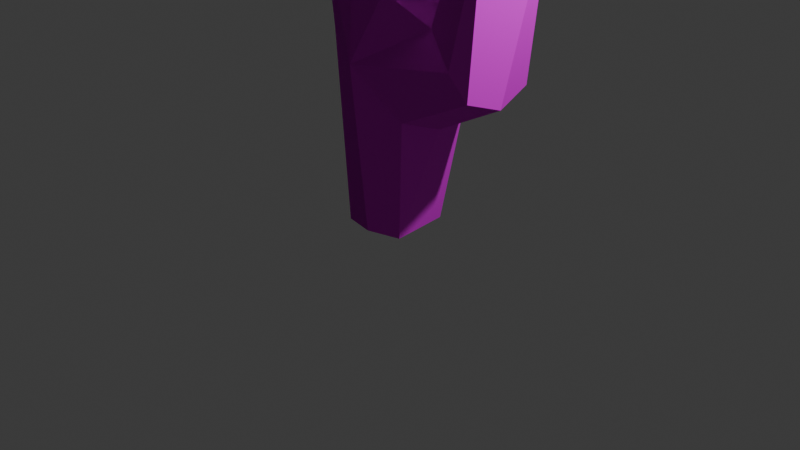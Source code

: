 # Source: cactus.blend  (saved by Blender 4.0.36; exported with 4.5.12 LTS)
import bpy
from mathutils import Matrix  # noqa: F401  (used for matrix-valued properties, if any)

bpy.ops.wm.read_factory_settings(use_empty=True)
scene = bpy.context.scene
scene.name = 'Scene'

# ---- collections
col_collection = bpy.data.collections.new('Collection'); scene.collection.children.link(col_collection)

# ---- images (referenced by path relative to the original .blend; pixels are not part of the script)
import os
ASSET_DIR = os.environ.get("B2B_ASSET_DIR", "")  # directory of the original .blend (textures are referenced by path, not embedded)
HERE = os.path.dirname(os.path.abspath(__file__))  # packed textures are extracted next to this script under _unpacked/

def load_image(name, relpath, width, height, colorspace="sRGB"):
    """Load a texture the original file referenced (path relative to the .blend, or extracted next to this script)."""
    p = next((c for c in (os.path.join(HERE, relpath), os.path.join(ASSET_DIR, relpath)) if relpath and os.path.exists(c)), "")
    if p:
        img = bpy.data.images.load(p, check_existing=True)
        img.name = name
    else:  # same state as the original file: an image datablock whose file is absent (Cycles renders it pink)
        img = bpy.data.images.new(name, width, height)
        img.source = "FILE"
        img.filepath = "//" + (relpath or name)
    img.colorspace_settings.name = colorspace
    return img
img_desert_ground_png = load_image('desert_ground.png', 'desert_ground.png', 1024, 1024, 'sRGB')
img_default_n_png = load_image('default_n.png', 'default_n.png', 1024, 1024, 'Non-Color')
img_default_m_png = load_image('default_m.png', 'default_m.png', 1024, 1024, 'sRGB')

# ---- materials (node trees are filled in below, after node groups)
mat_desert_ground = bpy.data.materials.new('desert_ground')
mat_desert_ground.use_transparent_shadow = False

# ---- material node trees
mat_desert_ground.use_nodes = True; mat_desert_ground.node_tree.nodes.clear()
_N = mat_desert_ground.node_tree.nodes; _L = mat_desert_ground.node_tree.links
n0 = _N.new('ShaderNodeTexImage'); n0.name = 'Image Texture'; n0.location = (-528, 328)
n0.image = img_desert_ground_png
n1 = _N.new('ShaderNodeTexImage'); n1.name = 'Image Texture.001'; n1.location = (-507, 33)
n1.image = img_default_n_png
n2 = _N.new('ShaderNodeSeparateXYZ'); n2.name = 'Separate XYZ'; n2.location = (-214, -143)
n3 = _N.new('ShaderNodeTexImage'); n3.name = 'Image Texture.002'; n3.location = (-520, -263)
n3.image = img_default_m_png
n4 = _N.new('ShaderNodeOutputMaterial'); n4.name = 'Material Output'; n4.location = (408, 311)
n5 = _N.new('ShaderNodeBsdfPrincipled'); n5.name = 'Principled BSDF'; n5.location = (103, 244)
n5.inputs[3].default_value = 1.45
n6 = _N.new('ShaderNodeNormalMap'); n6.name = 'Normal Map'; n6.location = (-191, 43)
_L.new(n5.outputs[0], n4.inputs[0])
_L.new(n0.outputs[0], n5.inputs[0])
_L.new(n3.outputs[0], n2.inputs[0])
_L.new(n2.outputs[2], n5.inputs[27])
_L.new(n1.outputs[0], n6.inputs[1])
_L.new(n6.outputs[0], n5.inputs[5])
_L.new(n2.outputs[0], n5.inputs[2])
_L.new(n2.outputs[1], n5.inputs[1])
n4.is_active_output = True

# ---- world
world_world = bpy.data.worlds.new('World'); scene.world = world_world
world_world.use_nodes = True; world_world.node_tree.nodes.clear()
_N = world_world.node_tree.nodes; _L = world_world.node_tree.links
n0 = _N.new('ShaderNodeOutputWorld'); n0.name = 'World Output'; n0.location = (300, 300)
n1 = _N.new('ShaderNodeBackground'); n1.name = 'Background'; n1.location = (10, 300)
n1.inputs[0].default_value = (0.05088, 0.05088, 0.05088, 1.0)
_L.new(n1.outputs[0], n0.inputs[0])
n0.is_active_output = True
world_world.color = (0.05088, 0.05088, 0.05088)
world_world.use_sun_shadow = False
world_world.sun_shadow_jitter_overblur = 0.0

# ---- cameras
cam_camera = bpy.data.cameras.new('Camera')
cam_camera.clip_end = 100.0
cam_camera.ortho_scale = 7.314

# ---- lights
light_light = bpy.data.lights.new('Light', 'POINT')
light_light.transmission_factor = 0.0
light_light.use_soft_falloff = False
light_light.energy = 1000.0
light_light.shadow_soft_size = 0.1
light_light.shadow_maximum_resolution = 0.006
light_light.use_absolute_resolution = True

# ---- meshes
me_cube_001 = bpy.data.meshes.new('Cube.001')
me_cube_001.from_pydata([(-0.3186, 0.486, 1.952), (-0.3186, 0.486, 1.952), (-0.3186, 0.486, 1.952), (-0.3186, 0.486, 1.952), (0.3572, -0.5211, 2.487), (0.3572, -0.5211, 2.487), (0.3572, -0.5211, 2.487), (0.3572, -0.5211, 2.487), (0.3259, -0.3056, -0.0002487), (0.3259, -0.3056, -0.0002487), (0.3259, -0.3056, -0.0002487), (0.3528, 0.4972, 2.487), (0.3528, 0.4972, 2.487), (0.3528, 0.4972, 2.487), (0.3528, 0.4972, 2.487), (0.3528, 0.4972, 2.487), (0.7627, 0.3607, 2.183), (0.7627, 0.3607, 2.183), (0.7627, 0.3607, 2.183), (0.7627, 0.3607, 2.183), (0.7627, 0.3607, 2.183), (0.7905, -0.3649, 2.22), (0.7905, -0.3649, 2.22), (0.7905, -0.3649, 2.22), (0.7905, -0.3649, 2.22), (0.7905, -0.3649, 2.22), (0.7905, -0.3649, 2.22), (1.253, 0.3846, 1.652), (1.253, 0.3846, 1.652), (1.253, 0.3846, 1.652), (1.253, 0.3846, 1.652), (1.253, 0.3846, 1.652), (1.255, -0.3857, 1.653), (1.255, -0.3857, 1.653), (1.255, -0.3857, 1.653), (1.255, -0.3857, 1.653), (1.255, -0.3857, 1.653), (-0.6003, -0.4117, 3.198), (-0.6003, -0.4117, 3.198), (-0.6003, -0.4117, 3.198), (-0.6003, -0.4117, 3.198), (-0.6003, -0.4117, 3.198), (-0.6003, -0.4117, 3.198), (-0.4878, -0.3954, 4.341), (-0.4878, -0.3954, 4.341), (-0.4878, -0.3954, 4.341), (-0.4878, -0.3954, 4.341), (-0.4878, -0.3954, 4.341), (-0.59, 0.3888, 4.2), (-0.59, 0.3888, 4.2), (-0.59, 0.3888, 4.2), (-0.59, 0.3888, 4.2), (-0.59, 0.3888, 4.2), (-0.59, 0.3888, 4.2), (0.4533, -0.3954, 1.262), (0.4533, -0.3954, 1.262), (0.4533, -0.3954, 1.262), (0.4533, -0.3954, 1.262), (0.4262, 0.477, 1.262), (0.4262, 0.477, 1.262), (0.4262, 0.477, 1.262), (0.4262, 0.477, 1.262), (0.276, -0.6313, 5.603), (0.276, -0.6313, 5.603), (0.276, -0.6313, 5.603), (0.276, -0.6313, 5.603), (-1.334, -0.3627, 4.233), (-1.334, -0.3627, 4.233), (-1.334, -0.3627, 4.233), (-1.334, -0.3627, 4.233), (-1.334, -0.3627, 4.233), (-1.64, -0.3619, 3.486), (-1.64, -0.3619, 3.486), (-1.64, -0.3619, 3.486), (-1.64, -0.3619, 3.486), (-1.64, -0.3619, 3.486), (-1.64, -0.3619, 3.486), (-1.797, -0.3503, 4.914), (-1.797, -0.3503, 4.914), (-1.797, -0.3503, 4.914), (-1.797, -0.3503, 4.914), (-1.797, -0.3503, 4.914), (-1.797, -0.3503, 4.914), (-1.566, -0.2792, 4.916), (-1.566, -0.2792, 4.916), (-1.566, -0.2792, 4.916), (-0.4782, -0.02629, 2.168), (-0.4782, -0.02629, 2.168), (-0.4782, -0.02629, 2.168), (-0.4782, -0.02629, 2.168), (-0.335, 0.3734, -0.005334), (-0.335, 0.3734, -0.005334), (-0.335, 0.3734, -0.005334), (-0.3525, -0.4845, 2.034), (-0.3525, -0.4845, 2.034), (-0.3525, -0.4845, 2.034), (-0.3525, -0.4845, 2.034), (-0.4234, 0.06539, -0.00925), (-0.4234, 0.06539, -0.00925), (0.03405, -0.6459, 1.785), (0.03405, -0.6459, 1.785), (0.03405, -0.6459, 1.785), (0.03405, -0.6459, 1.785), (0.03405, -0.6459, 1.785), (0.03405, -0.6459, 1.785), (0.03405, -0.6459, 1.785), (0.03405, -0.6459, 1.785), (0.03405, -0.6459, 1.785), (0.6262, -0.01679, 2.326), (0.6262, -0.01679, 2.326), (0.6262, -0.01679, 2.326), (0.6262, -0.01679, 2.326), (0.6262, -0.01679, 2.326), (0.6262, -0.01679, 2.326), (0.2547, 0.3309, -2.142e-07), (0.2547, 0.3309, -2.142e-07), (-0.6215, 0.4073, 3.231), (-0.6215, 0.4073, 3.231), (-0.6215, 0.4073, 3.231), (-0.6215, 0.4073, 3.231), (-0.6215, 0.4073, 3.231), (0.8068, 0.01752, 2.458), (0.8068, 0.01752, 2.458), (0.8068, 0.01752, 2.458), (0.8068, 0.01752, 2.458), (0.8068, 0.01752, 2.458), (0.8068, 0.01752, 2.458), (1.297, 0.0005027, 1.517), (1.297, 0.0005027, 1.517), (1.297, 0.0005027, 1.517), (1.297, 0.0005027, 1.517), (1.131, -0.4982, 1.934), (1.131, -0.4982, 1.934), (1.131, -0.4982, 1.934), (1.131, -0.4982, 1.934), (1.344, -0.1063, 3.516), (1.344, -0.1063, 3.516), (1.344, -0.1063, 3.516), (1.344, -0.1063, 3.516), (1.344, -0.1063, 3.516), (1.523, -0.5369, 3.39), (1.523, -0.5369, 3.39), (1.523, -0.5369, 3.39), (1.523, -0.5369, 3.39), (1.523, -0.5369, 3.39), (1.363, 0.3069, 3.374), (1.363, 0.3069, 3.374), (1.363, 0.3069, 3.374), (1.363, 0.3069, 3.374), (1.363, 0.3069, 3.374), (1.363, 0.3069, 3.374), (1.619, 0.1536, 3.383), (1.619, 0.1536, 3.383), (1.619, 0.1536, 3.383), (1.619, 0.1536, 3.383), (1.619, 0.1536, 3.383), (1.263, -0.4784, 3.332), (1.263, -0.4784, 3.332), (1.263, -0.4784, 3.332), (1.263, -0.4784, 3.332), (-0.7045, 0.0513, 3.159), (-0.7045, 0.0513, 3.159), (-0.7045, 0.0513, 3.159), (-0.7045, 0.0513, 3.159), (-0.7045, 0.0513, 3.159), (-0.3461, -0.3478, -0.003848), (-0.3461, -0.3478, -0.003848), (-0.02888, -0.4006, -0.006004), (-0.02888, -0.4006, -0.006004), (-1.435, 0.4897, 3.748), (-1.435, 0.4897, 3.748), (-1.435, 0.4897, 3.748), (-1.435, 0.4897, 3.748), (-1.435, 0.4897, 3.748), (-1.435, 0.4897, 3.748), (-0.5988, 0.02206, 4.339), (-0.5988, 0.02206, 4.339), (-0.5988, 0.02206, 4.339), (-0.5988, 0.02206, 4.339), (-0.5988, 0.02206, 4.339), (0.5489, 1.461e-08, 1.126), (0.5489, 1.461e-08, 1.126), (0.5489, 1.461e-08, 1.126), (0.5489, 1.461e-08, 1.126), (-0.2815, 0.1875, 5.9), (-0.2815, 0.1875, 5.9), (-0.2815, 0.1875, 5.9), (-0.2815, 0.1875, 5.9), (-0.2815, 0.1875, 5.9), (-0.2815, 0.1875, 5.9), (-0.03194, -0.5039, 3.954), (-0.03194, -0.5039, 3.954), (-0.03194, -0.5039, 3.954), (-0.03194, -0.5039, 3.954), (-0.03194, -0.5039, 3.954), (-0.03194, -0.5039, 3.954), (-0.02952, 0.0187, 6.156), (-0.02952, 0.0187, 6.156), (-0.02952, 0.0187, 6.156), (-0.02952, 0.0187, 6.156), (-0.02952, 0.0187, 6.156), (0.3807, -0.2603, 5.747), (0.3807, -0.2603, 5.747), (0.3807, -0.2603, 5.747), (0.3807, -0.2603, 5.747), (-0.127, -0.7327, 6.021), (-0.127, -0.7327, 6.021), (-0.127, -0.7327, 6.021), (-0.127, -0.7327, 6.021), (-0.127, -0.7327, 6.021), (-0.3685, -0.5991, 6.013), (-0.3685, -0.5991, 6.013), (-0.3685, -0.5991, 6.013), (-0.3685, -0.5991, 6.013), (-0.3685, -0.5991, 6.013), (0.2815, 0.1082, 5.564), (0.2815, 0.1082, 5.564), (0.2815, 0.1082, 5.564), (0.2815, 0.1082, 5.564), (0.2815, 0.1082, 5.564), (-0.9326, -0.3154, 4.143), (-0.9326, -0.3154, 4.143), (-0.9326, -0.3154, 4.143), (-0.9326, -0.3154, 4.143), (-0.9326, -0.3154, 4.143), (-1.652, 0.2604, 3.41), (-1.652, 0.2604, 3.41), (-1.652, 0.2604, 3.41), (-1.652, 0.2604, 3.41), (-1.822, 0.2878, 3.676), (-1.822, 0.2878, 3.676), (-1.822, 0.2878, 3.676), (-1.822, 0.2878, 3.676), (-1.822, 0.2878, 3.676), (-0.01008, 0.4956, 3.692), (-0.01008, 0.4956, 3.692), (-0.01008, 0.4956, 3.692), (-0.01008, 0.4956, 3.692), (-0.01008, 0.4956, 3.692), (-0.01008, 0.4956, 3.692), (-0.01008, 0.4956, 3.692), (-1.388, -0.4907, 3.69), (-1.388, -0.4907, 3.69), (-1.388, -0.4907, 3.69), (-1.388, -0.4907, 3.69), (-1.388, -0.4907, 3.69), (-1.388, -0.4907, 3.69), (-1.578, 0.3192, 5.022), (-1.578, 0.3192, 5.022), (-1.578, 0.3192, 5.022), (-1.578, 0.3192, 5.022), (-1.578, 0.3192, 5.022), (-1.578, 0.3192, 5.022), (-1.861, 0.354, 4.924), (-1.861, 0.354, 4.924), (-1.861, 0.354, 4.924), (-1.861, 0.354, 4.924), (-1.705, 0.4955, 4.924), (-1.705, 0.4955, 4.924), (-1.705, 0.4955, 4.924), (-1.705, 0.4955, 4.924), (-1.35, 0.3803, 4.199), (-1.35, 0.3803, 4.199), (-1.35, 0.3803, 4.199), (-1.35, 0.3803, 4.199), (-1.35, 0.3803, 4.199), (1.146, 0.4976, 1.935), (1.146, 0.4976, 1.935), (1.146, 0.4976, 1.935), (1.146, 0.4976, 1.935), (0.04574, 0.6187, 1.766), (0.04574, 0.6187, 1.766), (0.04574, 0.6187, 1.766), (0.04574, 0.6187, 1.766), (0.04574, 0.6187, 1.766), (0.04574, 0.6187, 1.766)], [], [(270, 91, 2), (95, 99, 38), (31, 154, 129), (14, 111, 20), (109, 22, 126), (30, 269, 150), (114, 92, 272), (114, 272, 58), (143, 152, 139), (124, 146, 16), (122, 157, 135), (149, 153, 29), (12, 275, 238), (48, 175, 184), (179, 221, 45), (178, 49, 220), (63, 208, 195), (240, 217, 13), (235, 50, 187), (200, 202, 218), (214, 207, 197), (205, 213, 44), (216, 189, 198), (242, 76, 41), (51, 171, 261), (245, 224, 67), (72, 231, 225), (162, 74, 226), (164, 228, 119), (260, 250, 264), (83, 249, 81), (77, 253, 229), (115, 61, 183), (115, 183, 10), (165, 93, 86), (165, 86, 97), (182, 57, 9), (90, 98, 87), (90, 87, 0), (144, 36, 130), (144, 130, 155), (8, 55, 106), (8, 106, 168), (166, 167, 100), (166, 100, 96), (274, 11, 19), (274, 19, 268), (6, 26, 110), (108, 125, 17), (27, 59, 273), (27, 273, 267), (158, 23, 131), (158, 131, 140), (18, 147, 266), (137, 159, 141), (148, 138, 151), (121, 21, 156), (123, 136, 145), (65, 7, 113), (65, 113, 204), (134, 35, 142), (219, 203, 112), (219, 112, 15), (3, 118, 234), (3, 234, 271), (34, 56, 180), (34, 180, 127), (28, 128, 181), (28, 181, 60), (160, 88, 94), (160, 94, 37), (161, 116, 1), (161, 1, 89), (262, 66, 223), (262, 223, 53), (43, 211, 177), (176, 210, 185), (62, 193, 102), (62, 102, 4), (40, 101, 191), (209, 64, 201), (209, 201, 199), (190, 206, 46), (120, 172, 236), (237, 173, 52), (215, 239, 188), (196, 186, 212), (243, 192, 47), (243, 47, 222), (241, 79, 73), (24, 103, 132), (25, 5, 107), (104, 54, 32), (133, 105, 33), (42, 194, 244), (227, 233, 170), (227, 170, 117), (230, 71, 78), (39, 75, 163), (257, 169, 232), (257, 232, 254), (174, 259, 263), (84, 82, 246), (84, 246, 68), (248, 258, 256), (247, 255, 80), (70, 265, 252), (69, 251, 85)])
me_cube_001.polygons.foreach_set('use_smooth', [0, 0, 0, 0, 0, 0, 1, 1, 0, 0, 0, 0, 0, 0, 0, 0, 0, 0, 0, 0, 0, 0, 0, 0, 0, 0, 0, 0, 0, 0, 1, 0, 1, 1, 1, 1, 0, 1, 1, 1, 1, 1, 1, 1, 1, 1, 1, 0, 0, 1, 1, 1, 1, 0, 0, 0, 0, 0, 1, 1, 0, 1, 1, 1, 1, 1, 1, 1, 1, 1, 1, 1, 1, 1, 1, 0, 0, 1, 1, 0, 1, 1, 0, 0, 0, 0, 0, 1, 1, 0, 0, 0, 0, 0, 0, 1, 1, 0, 0, 1, 1, 0, 1, 1, 0, 0, 0, 0])
_uv = me_cube_001.uv_layers.new(name='UVMap')
_uv.uv.foreach_set('vector', [0.1222, 0.4138, 0.1222, 0.4138, 0.1222, 0.4138, 0.1222, 0.4138, 0.1222, 0.4138, 0.1222, 0.4138, 0.1222, 0.4138, 0.1222, 0.4138, 0.1222, 0.4138, 0.1222, 0.4138, 0.1222, 0.4138, 0.1222, 0.4138, 0.1222, 0.4138, 0.1222, 0.4138, 0.1222, 0.4138, 0.1222, 0.4138, 0.1222, 0.4138, 0.1222, 0.4138, 0.1222, 0.4138, 0.1222, 0.4138, 0.1222, 0.4138, 0.1222, 0.4138, 0.1222, 0.4138, 0.1222, 0.4138, 0.1222, 0.4138, 0.1222, 0.4138, 0.1222, 0.4138, 0.1222, 0.4138, 0.1222, 0.4138, 0.1222, 0.4138, 0.1222, 0.4138, 0.1222, 0.4138, 0.1222, 0.4138, 0.1222, 0.4138, 0.1222, 0.4138, 0.1222, 0.4138, 0.1222, 0.4138, 0.1222, 0.4138, 0.1222, 0.4138, 0.1222, 0.4138, 0.1222, 0.4138, 0.1222, 0.4138, 0.1222, 0.4138, 0.1222, 0.4138, 0.1222, 0.4138, 0.1222, 0.4138, 0.1222, 0.4138, 0.1222, 0.4138, 0.1222, 0.4138, 0.1222, 0.4138, 0.1222, 0.4138, 0.1222, 0.4138, 0.1222, 0.4138, 0.1222, 0.4138, 0.1222, 0.4138, 0.1222, 0.4138, 0.1222, 0.4138, 0.1222, 0.4138, 0.1222, 0.4138, 0.1222, 0.4138, 0.1222, 0.4138, 0.1222, 0.4138, 0.1222, 0.4138, 0.1222, 0.4138, 0.1222, 0.4138, 0.1222, 0.4138, 0.1222, 0.4138, 0.1222, 0.4138, 0.1222, 0.4138, 0.1222, 0.4138, 0.1222, 0.4138, 0.1222, 0.4138, 0.1222, 0.4138, 0.1222, 0.4138, 0.1222, 0.4138, 0.1222, 0.4138, 0.1222, 0.4138, 0.1222, 0.4138, 0.1222, 0.4138, 0.1222, 0.4138, 0.1222, 0.4138, 0.1222, 0.4138, 0.1222, 0.4138, 0.1222, 0.4138, 0.1222, 0.4138, 0.1222, 0.4138, 0.1222, 0.4138, 0.1222, 0.4138, 0.1222, 0.4138, 0.1222, 0.4138, 0.1222, 0.4138, 0.1222, 0.4138, 0.1222, 0.4138, 0.1222, 0.4138, 0.1222, 0.4138, 0.1222, 0.4138, 0.1222, 0.4138, 0.1222, 0.4138, 0.1222, 0.4138, 0.1222, 0.4138, 0.1222, 0.4138, 0.1222, 0.4138, 0.1222, 0.4138, 0.1222, 0.4138, 0.1222, 0.4138, 0.1222, 0.4138, 0.1222, 0.4138, 0.1222, 0.4138, 0.1222, 0.4138, 0.1222, 0.4138, 0.1222, 0.4138, 0.1222, 0.4138, 0.1222, 0.4138, 0.1222, 0.4138, 0.1222, 0.4138, 0.1222, 0.4138, 0.1222, 0.4138, 0.1222, 0.4138, 0.1222, 0.4138, 0.1222, 0.4138, 0.1222, 0.4138, 0.1222, 0.4138, 0.1222, 0.4138, 0.1222, 0.4138, 0.1222, 0.4138, 0.1222, 0.4138, 0.1222, 0.4138, 0.1222, 0.4138, 0.1222, 0.4138, 0.1222, 0.4138, 0.1222, 0.4138, 0.1222, 0.4138, 0.1222, 0.4138, 0.1222, 0.4138, 0.1222, 0.4138, 0.1222, 0.4138, 0.1222, 0.4138, 0.1222, 0.4138, 0.1222, 0.4138, 0.1222, 0.4138, 0.1222, 0.4138, 0.1222, 0.4138, 0.1222, 0.4138, 0.1222, 0.4138, 0.1222, 0.4138, 0.1222, 0.4138, 0.1222, 0.4138, 0.1222, 0.4138, 0.1222, 0.4138, 0.1222, 0.4138, 0.1222, 0.4138, 0.1222, 0.4138, 0.1222, 0.4138, 0.1222, 0.4138, 0.1222, 0.4138, 0.1222, 0.4138, 0.1222, 0.4138, 0.1222, 0.4138, 0.1222, 0.4138, 0.1222, 0.4138, 0.1222, 0.4138, 0.1222, 0.4138, 0.1222, 0.4138, 0.1222, 0.4138, 0.1222, 0.4138, 0.1222, 0.4138, 0.1222, 0.4138, 0.1222, 0.4138, 0.1222, 0.4138, 0.1222, 0.4138, 0.1222, 0.4138, 0.1222, 0.4138, 0.1222, 0.4138, 0.1222, 0.4138, 0.1222, 0.4138, 0.1222, 0.4138, 0.1222, 0.4138, 0.1222, 0.4138, 0.1222, 0.4138, 0.1222, 0.4138, 0.1222, 0.4138, 0.1222, 0.4138, 0.1222, 0.4138, 0.1222, 0.4138, 0.1222, 0.4138, 0.1222, 0.4138, 0.1222, 0.4138, 0.1222, 0.4138, 0.1222, 0.4138, 0.1222, 0.4138, 0.1222, 0.4138, 0.1222, 0.4138, 0.1222, 0.4138, 0.1222, 0.4138, 0.1222, 0.4138, 0.1222, 0.4138, 0.1222, 0.4138, 0.1222, 0.4138, 0.1222, 0.4138, 0.1222, 0.4138, 0.1222, 0.4138, 0.1222, 0.4138, 0.1222, 0.4138, 0.1222, 0.4138, 0.1222, 0.4138, 0.1222, 0.4138, 0.1222, 0.4138, 0.1222, 0.4138, 0.1222, 0.4138, 0.1222, 0.4138, 0.1222, 0.4138, 0.1222, 0.4138, 0.1222, 0.4138, 0.1222, 0.4138, 0.1222, 0.4138, 0.1222, 0.4138, 0.1222, 0.4138, 0.1222, 0.4138, 0.1222, 0.4138, 0.1222, 0.4138, 0.1222, 0.4138, 0.1222, 0.4138, 0.1222, 0.4138, 0.1222, 0.4138, 0.1222, 0.4138, 0.1222, 0.4138, 0.1222, 0.4138, 0.1222, 0.4138, 0.1222, 0.4138, 0.1222, 0.4138, 0.1222, 0.4138, 0.1222, 0.4138, 0.1222, 0.4138, 0.1222, 0.4138, 0.1222, 0.4138, 0.1222, 0.4138, 0.1222, 0.4138, 0.1222, 0.4138, 0.1222, 0.4138, 0.1222, 0.4138, 0.1222, 0.4138, 0.1222, 0.4138, 0.1222, 0.4138, 0.1222, 0.4138, 0.1222, 0.4138, 0.1222, 0.4138, 0.1222, 0.4138, 0.1222, 0.4138, 0.1222, 0.4138, 0.1222, 0.4138, 0.1222, 0.4138, 0.1222, 0.4138, 0.1222, 0.4138, 0.1222, 0.4138, 0.1222, 0.4138, 0.1222, 0.4138, 0.1222, 0.4138, 0.1222, 0.4138, 0.1222, 0.4138, 0.1222, 0.4138, 0.1222, 0.4138, 0.1222, 0.4138, 0.1222, 0.4138, 0.1222, 0.4138, 0.1222, 0.4138, 0.1222, 0.4138, 0.1222, 0.4138, 0.1222, 0.4138, 0.1222, 0.4138, 0.1222, 0.4138, 0.1222, 0.4138, 0.1222, 0.4138, 0.1222, 0.4138, 0.1222, 0.4138, 0.1222, 0.4138, 0.1222, 0.4138, 0.1222, 0.4138, 0.1222, 0.4138, 0.1222, 0.4138, 0.1222, 0.4138, 0.1222, 0.4138, 0.1222, 0.4138, 0.1222, 0.4138, 0.1222, 0.4138, 0.1222, 0.4138, 0.1222, 0.4138, 0.1222, 0.4138, 0.1222, 0.4138, 0.1222, 0.4138, 0.1222, 0.4138, 0.1222, 0.4138, 0.1222, 0.4138, 0.1222, 0.4138, 0.1222, 0.4138, 0.1222, 0.4138, 0.1222, 0.4138, 0.1222, 0.4138, 0.1222, 0.4138, 0.1222, 0.4138, 0.1222, 0.4138, 0.1222, 0.4138, 0.1222, 0.4138, 0.1222, 0.4138, 0.1222, 0.4138, 0.1222, 0.4138, 0.1222, 0.4138, 0.1222, 0.4138, 0.1222, 0.4138, 0.1222, 0.4138, 0.1222, 0.4138, 0.1222, 0.4138, 0.1222, 0.4138, 0.1222, 0.4138, 0.1222, 0.4138, 0.1222, 0.4138, 0.1222, 0.4138, 0.1222, 0.4138, 0.1222, 0.4138, 0.1222, 0.4138, 0.1222, 0.4138, 0.1222, 0.4138, 0.1222, 0.4138, 0.1222, 0.4138, 0.1222, 0.4138])
me_cube_001.materials.append(mat_desert_ground)
me_cube_001.update()
me_cube_001.normals_split_custom_set([tuple(v) for v in zip(*[iter([-0.3644, 0.9299, -0.05044, -0.3644, 0.9299, -0.05044, -0.3644, 0.9299, -0.05044, -0.4003, -0.9159, -0.02795, -0.4003, -0.9159, -0.02795, -0.4003, -0.9159, -0.02795, 0.968, 0.1734, -0.1814, 0.968, 0.1734, -0.1814, 0.968, 0.1734, -0.1814, 0.6101, 0.07701, 0.7886, 0.6101, 0.07701, 0.7886, 0.6101, 0.07701, 0.7886, -0.4694, -0.4514, 0.7589, -0.4694, -0.4514, 0.7589, -0.4694, -0.4514, 0.7589, 0.7083, 0.7058, -0.01339, 0.7083, 0.7058, -0.01339, 0.7083, 0.7058, -0.01339, 0.111, 0.9829, -0.147, 0.111, 0.9829, -0.147, 0.111, 0.9829, -0.147, 0.111, 0.9829, -0.147, 0.111, 0.9829, -0.147, 0.111, 0.9829, -0.147, 0.4771, -0.05799, 0.8769, 0.4771, -0.05799, 0.8769, 0.4771, -0.05799, 0.8769, -0.861, 0.2456, 0.4453, -0.861, 0.2456, 0.4453, -0.861, 0.2456, 0.4453, -0.8926, -0.0269, 0.4501, -0.8926, -0.0269, 0.4501, -0.8926, -0.0269, 0.4501, 0.5138, 0.8579, 0.005905, 0.5138, 0.8579, 0.005905, 0.5138, 0.8579, 0.005905, 0.2237, 0.9722, 0.0686, 0.2237, 0.9722, 0.0686, 0.2237, 0.9722, 0.0686, -0.9774, 0.09532, 0.1885, -0.9774, 0.09532, 0.1885, -0.9774, 0.09532, 0.1885, -0.4204, -0.1065, 0.901, -0.4204, -0.1065, 0.901, -0.4204, -0.1065, 0.901, -0.678, 0.2755, 0.6815, -0.678, 0.2755, 0.6815, -0.678, 0.2755, 0.6815, 0.1413, -0.9846, -0.1025, 0.1413, -0.9846, -0.1025, 0.1413, -0.9846, -0.1025, 0.4074, 0.9048, 0.1238, 0.4074, 0.9048, 0.1238, 0.4074, 0.9048, 0.1238, -0.06898, 0.9892, 0.1296, -0.06898, 0.9892, 0.1296, -0.06898, 0.9892, 0.1296, 0.7661, 0.4393, 0.4691, 0.7661, 0.4393, 0.4691, 0.7661, 0.4393, 0.4691, -0.123, -0.1596, 0.9795, -0.123, -0.1596, 0.9795, -0.123, -0.1596, 0.9795, -0.4808, -0.8739, -0.0722, -0.4808, -0.8739, -0.0722, -0.4808, -0.8739, -0.0722, 0.3048, 0.9049, 0.2971, 0.3048, 0.9049, 0.2971, 0.3048, 0.9049, 0.2971, -0.151, -0.9095, -0.3874, -0.151, -0.9095, -0.3874, -0.151, -0.9095, -0.3874, -0.01101, 0.9713, 0.2375, -0.01101, 0.9713, 0.2375, -0.01101, 0.9713, 0.2375, 0.1607, -0.9641, 0.2113, 0.1607, -0.9641, 0.2113, 0.1607, -0.9641, 0.2113, -0.8434, -0.08032, -0.5313, -0.8434, -0.08032, -0.5313, -0.8434, -0.08032, -0.5313, -0.2792, -0.122, -0.9524, -0.2792, -0.122, -0.9524, -0.2792, -0.122, -0.9524, -0.1993, 0.238, -0.9506, -0.1993, 0.238, -0.9506, -0.1993, 0.238, -0.9506, 0.7146, 0.6545, 0.2468, 0.7146, 0.6545, 0.2468, 0.7146, 0.6545, 0.2468, 0.04373, -0.1739, 0.9838, 0.04373, -0.1739, 0.9838, 0.04373, -0.1739, 0.9838, -0.9956, -0.08951, -0.02653, -0.9956, -0.08951, -0.02653, -0.9956, -0.08951, -0.02653, 0.9619, 0.1914, -0.1951, 0.9619, 0.1914, -0.1951, 0.9619, 0.1914, -0.1951, 0.9619, 0.1914, -0.1951, 0.9619, 0.1914, -0.1951, 0.9619, 0.1914, -0.1951, -0.9744, -0.2231, -0.0263, -0.9744, -0.2231, -0.0263, -0.9744, -0.2231, -0.0263, -0.9744, -0.2231, -0.0263, -0.9744, -0.2231, -0.0263, -0.9744, -0.2231, -0.0263, 0.9556, -0.2711, -0.1157, 0.9556, -0.2711, -0.1157, 0.9556, -0.2711, -0.1157, -0.9579, 0.2869, -0.0104, -0.9579, 0.2869, -0.0104, -0.9579, 0.2869, -0.0104, -0.9579, 0.2869, -0.0104, -0.9579, 0.2869, -0.0104, -0.9579, 0.2869, -0.0104, 0.9763, -0.1457, -0.1599, 0.9763, -0.1457, -0.1599, 0.9763, -0.1457, -0.1599, 0.9763, -0.1457, -0.1599, 0.9763, -0.1457, -0.1599, 0.9763, -0.1457, -0.1599, 0.3346, -0.9342, -0.1234, 0.3346, -0.9343, -0.1234, 0.3346, -0.9343, -0.1234, 0.3346, -0.9342, -0.1234, 0.3346, -0.9343, -0.1234, 0.3346, -0.9343, -0.1234, -0.319, -0.9435, -0.0894, -0.319, -0.9435, -0.0894, -0.319, -0.9435, -0.08941, -0.319, -0.9435, -0.0894, -0.319, -0.9435, -0.08941, -0.319, -0.9435, -0.08941, 0.1852, 0.9458, 0.2669, 0.1852, 0.9458, 0.2669, 0.1852, 0.9458, 0.2669, 0.1852, 0.9458, 0.2669, 0.1852, 0.9458, 0.2669, 0.1852, 0.9458, 0.2669, 0.5267, -0.008971, 0.85, 0.5267, -0.008971, 0.85, 0.5267, -0.008971, 0.85, -0.579, 0.4627, 0.6713, -0.579, 0.4627, 0.6713, -0.579, 0.4627, 0.6713, 0.1671, 0.9637, -0.2081, 0.1671, 0.9637, -0.2081, 0.1671, 0.9637, -0.2081, 0.1671, 0.9637, -0.2081, 0.1671, 0.9637, -0.2081, 0.1671, 0.9637, -0.2081, -0.2898, -0.9562, 0.0409, -0.2898, -0.9562, 0.0409, -0.2898, -0.9562, 0.0409, -0.2898, -0.9562, 0.0409, -0.2898, -0.9562, 0.0409, -0.2898, -0.9562, 0.0409, -0.2367, 0.9579, 0.1627, -0.2367, 0.9579, 0.1627, -0.2367, 0.9579, 0.1627, -0.2808, -0.3751, 0.8834, -0.2808, -0.3751, 0.8834, -0.2808, -0.3751, 0.8834, 0.1534, 0.3148, 0.9367, 0.1534, 0.3148, 0.9367, 0.1534, 0.3148, 0.9367, -0.9106, -0.1893, 0.3673, -0.9106, -0.1893, 0.3673, -0.9106, -0.1893, 0.3673, -0.8643, 0.1988, 0.4621, -0.8643, 0.1988, 0.4621, -0.8643, 0.1988, 0.4621, 0.9196, -0.3921, 0.0247, 0.9196, -0.3921, 0.0247, 0.9196, -0.3921, 0.0247, 0.9196, -0.3921, 0.0247, 0.9196, -0.3921, 0.0247, 0.9196, -0.3921, 0.02469, 0.4591, -0.8761, -0.1471, 0.4591, -0.8761, -0.1471, 0.4591, -0.8761, -0.1471, 0.9174, 0.3893, 0.08259, 0.9174, 0.3893, 0.0826, 0.9174, 0.3893, 0.0826, 0.9174, 0.3893, 0.08259, 0.9174, 0.3893, 0.0826, 0.9174, 0.3893, 0.0826, -0.2304, 0.9725, 0.03539, -0.2304, 0.9725, 0.03539, -0.2304, 0.9725, 0.03539, -0.2304, 0.9725, 0.03539, -0.2304, 0.9725, 0.03539, -0.2304, 0.9725, 0.0354, 0.4216, -0.364, -0.8305, 0.4216, -0.364, -0.8305, 0.4216, -0.364, -0.8305, 0.4216, -0.364, -0.8305, 0.4216, -0.364, -0.8305, 0.4216, -0.364, -0.8305, 0.433, 0.3463, -0.8322, 0.433, 0.3463, -0.8322, 0.433, 0.3463, -0.8322, 0.433, 0.3463, -0.8322, 0.433, 0.3463, -0.8322, 0.433, 0.3463, -0.8322, -0.9561, -0.2184, -0.1952, -0.9561, -0.2184, -0.1952, -0.9561, -0.2184, -0.1952, -0.9561, -0.2184, -0.1952, -0.9561, -0.2184, -0.1952, -0.9561, -0.2184, -0.1952, -0.9482, 0.2281, -0.221, -0.9482, 0.2281, -0.221, -0.9482, 0.2281, -0.221, -0.9482, 0.2281, -0.221, -0.9482, 0.2281, -0.221, -0.9482, 0.2281, -0.221, 0.0776, -0.03301, 0.9964, 0.07758, -0.03301, 0.9964, 0.07758, -0.03301, 0.9964, 0.0776, -0.03301, 0.9964, 0.07758, -0.03301, 0.9964, 0.07761, -0.033, 0.9964, -0.9658, -0.2566, 0.03768, -0.9658, -0.2566, 0.03768, -0.9658, -0.2566, 0.03768, -0.9738, 0.1338, 0.1837, -0.9738, 0.1338, 0.1837, -0.9738, 0.1338, 0.1837, -0.02401, -0.9997, 0.005283, -0.024, -0.9997, 0.005296, -0.02395, -0.9997, 0.005302, -0.02401, -0.9997, 0.005283, -0.02395, -0.9997, 0.005302, -0.02401, -0.9997, 0.005311, -0.2327, -0.9709, 0.05646, -0.2327, -0.9709, 0.05646, -0.2327, -0.9709, 0.05646, 0.6501, -0.2916, 0.7017, 0.6501, -0.2916, 0.7017, 0.6501, -0.2916, 0.7017, 0.6501, -0.2916, 0.7017, 0.6501, -0.2916, 0.7017, 0.6501, -0.2916, 0.7017, -0.3244, -0.9384, -0.1188, -0.3244, -0.9384, -0.1188, -0.3244, -0.9384, -0.1188, -0.01088, 0.9847, -0.1739, -0.01088, 0.9847, -0.1739, -0.01088, 0.9847, -0.1739, 0.004074, 0.9775, 0.2107, 0.004074, 0.9775, 0.2107, 0.004074, 0.9775, 0.2107, 0.2319, 0.9591, 0.1624, 0.2319, 0.9591, 0.1624, 0.2319, 0.9591, 0.1624, -0.6394, 0.1774, 0.7481, -0.6394, 0.1774, 0.7481, -0.6394, 0.1774, 0.7481, -0.13, -0.9394, 0.3172, -0.13, -0.9394, 0.3172, -0.13, -0.9394, 0.3172, -0.13, -0.9394, 0.3172, -0.13, -0.9394, 0.3172, -0.13, -0.9394, 0.3172, -0.4287, -0.9026, -0.03972, -0.4287, -0.9026, -0.03972, -0.4287, -0.9026, -0.03972, 0.05411, -0.879, 0.4737, 0.05411, -0.879, 0.4737, 0.05411, -0.879, 0.4737, 0.3438, -0.939, 0.008637, 0.3438, -0.939, 0.008637, 0.3438, -0.939, 0.008637, 0.1651, -0.9346, -0.3152, 0.1651, -0.9346, -0.3152, 0.1651, -0.9346, -0.3152, 0.1674, -0.9386, -0.3016, 0.1674, -0.9386, -0.3016, 0.1674, -0.9386, -0.3016, 0.0162, -0.991, -0.133, 0.0162, -0.991, -0.133, 0.0162, -0.991, -0.133, -0.2463, 0.8681, -0.4309, -0.2463, 0.8681, -0.4309, -0.2463, 0.8681, -0.4309, -0.2463, 0.8681, -0.4309, -0.2463, 0.8681, -0.4309, -0.2463, 0.8681, -0.4309, -0.9654, -0.2389, -0.1041, -0.9654, -0.2389, -0.1041, -0.9654, -0.2389, -0.1041, -0.2709, -0.1409, -0.9523, -0.2709, -0.1409, -0.9523, -0.2709, -0.1409, -0.9523, -0.524, 0.8467, -0.0921, -0.524, 0.8467, -0.0921, -0.524, 0.8467, -0.0921, -0.524, 0.8467, -0.0921, -0.524, 0.8467, -0.0921, -0.524, 0.8467, -0.09211, 0.5051, 0.8558, 0.1119, 0.5051, 0.8558, 0.1119, 0.5051, 0.8558, 0.1119, 0.271, -0.9412, 0.2017, 0.271, -0.9412, 0.2017, 0.271, -0.9412, 0.2017, 0.271, -0.9412, 0.2017, 0.271, -0.9412, 0.2017, 0.271, -0.9412, 0.2017, -0.2795, 0.3076, 0.9095, -0.2795, 0.3076, 0.9095, -0.2795, 0.3076, 0.9095, -0.3339, -0.04332, 0.9416, -0.3339, -0.04332, 0.9416, -0.3339, -0.04332, 0.9416, 0.9625, 0.03276, 0.2693, 0.9625, 0.03276, 0.2693, 0.9625, 0.03276, 0.2693, 0.9446, -0.03926, 0.326, 0.9446, -0.03926, 0.326, 0.9446, -0.03926, 0.326])] * 3)])

# ---- objects
ob_cactus = bpy.data.objects.new('cactus', me_cube_001)
ob_light = bpy.data.objects.new('Light', light_light)
ob_camera = bpy.data.objects.new('Camera', cam_camera)

# ---- transforms, parenting, visibility, modifiers, constraints
ob_cactus.location = (0.0, 0.0, 0.0)
ob_cactus.rotation_mode = 'QUATERNION'
ob_cactus.rotation_quaternion = (1.0, 0.0, 0.0, 0.0)
ob_light.location = (4.076, 1.005, 5.904)
ob_light.rotation_euler = (0.6503, 0.05522, 1.866)
ob_light.lock_rotations_4d = False
ob_light.empty_display_type = 'ARROWS'
ob_light.color = (0.0, 0.0, 0.0, 0.0)
ob_light.lineart.crease_threshold = 0.0
ob_camera.location = (7.359, -6.926, 4.958)
ob_camera.rotation_euler = (1.109, 0.0, 0.8149)
ob_camera.lock_rotations_4d = False
ob_camera.empty_display_type = 'ARROWS'
ob_camera.color = (0.0, 0.0, 0.0, 0.0)
ob_camera.display_type = 'WIRE'
ob_camera.lineart.crease_threshold = 0.0

# ---- collection membership
scene.collection.objects.link(ob_cactus)
col_collection.objects.link(ob_light)
col_collection.objects.link(ob_camera)

# ---- scene / render settings (as saved in the file)
scene.camera = ob_camera
scene.frame_start = 1; scene.frame_end = 250; scene.frame_set(1)
scene.render.engine = 'BLENDER_EEVEE_NEXT'
scene.cycles.sampling_pattern = 'TABULATED_SOBOL'
bpy.context.view_layer.update()
